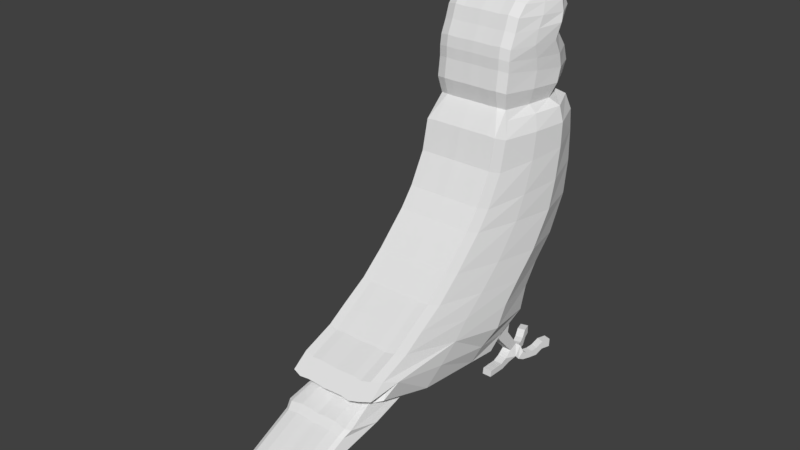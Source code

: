 # Source: budgie_05.blend  (saved by Blender 2.79.0; exported with 4.5.12 LTS)
import bpy
from mathutils import Matrix  # noqa: F401  (used for matrix-valued properties, if any)

bpy.ops.wm.read_factory_settings(use_empty=True)
scene = bpy.context.scene
scene.name = 'Scene'

# ---- collections
col_collection_1 = bpy.data.collections.new('Collection 1'); scene.collection.children.link(col_collection_1)

# ---- world
world_world = bpy.data.worlds.new('World'); scene.world = world_world
world_world.color = (0.05088, 0.05088, 0.05088)
world_world.use_sun_shadow = False
world_world.sun_shadow_jitter_overblur = 0.0
world_world.cycles.sampling_method = 'MANUAL'

# ---- meshes
me_plane = bpy.data.meshes.new('Plane')
me_plane.from_pydata([(-1.102, -1.101, 0.0), (-0.4141, -1.26, 0.0), (-1.09, 1.558, 0.0), (-0.5841, 1.604, 0.0), (0.2772, -1.634, 0.0), (0.1525, 1.615, 0.0), (0.6965, -1.962, 0.0), (0.9231, 1.502, 0.0), (1.376, -2.654, 0.0), (1.75, 1.048, 0.0), (1.864, -3.232, 0.0), (2.283, 0.5158, 0.0), (2.226, -3.832, 0.0), (2.77, 0.1645, 0.0), (2.521, -4.297, 0.0), (3.303, -0.005518, 0.0), (2.804, -5.033, 0.0), (3.609, -0.7535, 0.0), (-1.588, -0.733, 0.0), (-1.578, 1.265, 0.0), (-1.963, -0.829, 0.0), (-1.872, 1.524, 0.0), (-2.394, -0.7723, 0.0), (-2.133, 1.649, 0.0), (-2.632, -0.7723, 0.0), (-2.484, 1.536, 0.0), (-2.87, -0.7383, 0.0), (-2.881, 1.23, 0.0), (-3.175, -0.6024, 0.0), (-2.59, 1.633, 0.0), (-3.47, -0.5004, 0.0), (-3.402, 1.507, 0.0), (-3.708, -0.2737, 0.0), (-3.651, 1.366, 0.0), (-4.081, 0.0436, 0.0), (-4.07, 1.139, 0.0), (-4.202, 0.7443, 0.0), (-4.209, 0.7661, 0.2167), (2.986, -4.48, 0.0), (3.076, -5.396, 0.0), (3.133, -5.171, 0.0), (3.881, -1.116, 0.0), (3.329, -4.877, 0.0), (3.602, -3.417, 0.0), (3.578, -5.594, 0.0), (3.869, -4.881, 0.0), (3.708, -5.75, 0.0), (4.122, -5.798, 0.0), (4.614, -7.665, 0.0), (4.984, -7.951, 0.0), (-1.078, 1.526, 0.8669), (-1.09, -1.101, 0.8669), (-0.4105, -1.257, 0.8669), (-0.5784, 1.571, 0.8669), (0.2724, -1.627, 0.8669), (0.1492, 1.582, 0.8669), (0.6866, -1.951, 0.8669), (0.9104, 1.47, 0.8669), (1.358, -2.634, 0.8669), (1.728, 1.022, 0.8669), (1.84, -3.205, 0.8669), (2.254, 0.4963, 0.8669), (2.198, -3.799, 0.8669), (2.735, 0.1492, 0.8669), (2.489, -4.257, 0.8669), (3.261, -0.01866, 0.8669), (2.948, -4.438, 0.8669), (3.563, -0.7575, 0.8669), (2.769, -4.985, 0.8669), (-1.561, 1.098, 0.8163), (-1.57, -0.6811, 0.8163), (-1.851, 1.329, 0.8669), (-1.94, -0.7653, 0.8669), (-2.108, 1.452, 0.8669), (-2.366, -0.7093, 0.8669), (-2.455, 1.34, 0.8669), (-2.601, -0.7093, 0.8669), (-2.847, 1.038, 0.8669), (-2.836, -0.6757, 0.8669), (-3.216, 1.157, 0.906), (-3.138, -0.5414, 0.8669), (-3.362, 1.27, 0.915), (-3.429, -0.4407, 0.8669), (-3.608, 1.192, 0.8597), (-3.664, -0.2168, 0.8669), (-3.81, 0.9681, 0.9163), (-3.821, 0.09664, 0.8682), (3.037, -5.343, 0.8669), (3.093, -5.121, 0.8669), (3.545, -3.538, 0.802), (3.832, -1.116, 0.8669), (3.395, -4.886, 0.7363), (3.631, -5.533, 0.8315), (3.767, -4.874, 0.9167), (3.747, -5.685, 0.7752), (4.016, -5.73, 0.8488), (4.582, -7.461, 0.7363), (4.821, -7.725, 0.802), (-1.577, 1.263, 0.2702), (-1.574, 1.258, 0.452), (-1.582, 1.27, 0.6339), (2.796, -5.022, 0.2167), (2.792, -5.017, 0.4334), (2.805, -5.033, 0.6502), (-3.897, 1.145, 0.6502), (-3.949, 1.133, 0.4334), (-4.026, 1.138, 0.2167), (-4.038, 0.04446, 0.2167), (-3.96, 0.04179, 0.4334), (-3.908, 0.04812, 0.6502), (-3.713, -0.2695, 0.6502), (-3.696, -0.2744, 0.4334), (-3.702, -0.2722, 0.2167), (3.304, -0.001047, 0.6502), (3.289, -0.007154, 0.4334), (3.294, -0.004557, 0.2167), (-3.646, 1.364, 0.2167), (-3.64, 1.359, 0.4334), (-3.656, 1.371, 0.6502), (3.61, -0.7496, 0.6502), (3.594, -0.7524, 0.4334), (3.599, -0.7509, 0.2167), (2.514, -4.287, 0.2167), (2.51, -4.283, 0.4334), (2.521, -4.296, 0.6502), (-3.475, -0.4963, 0.6502), (-3.459, -0.5002, 0.4334), (-3.465, -0.4983, 0.2167), (-3.171, -0.6001, 0.2167), (-3.165, -0.6018, 0.4334), (-3.18, -0.5984, 0.6502), (4.111, -5.783, 0.1927), (4.102, -5.776, 0.4358), (4.115, -5.795, 0.6787), (2.771, 0.1691, 0.6502), (2.759, 0.1622, 0.4334), (2.762, 0.1651, 0.2167), (2.276, 0.5156, 0.2167), (2.273, 0.5122, 0.4334), (2.283, 0.5207, 0.6502), (-3.259, 1.348, 0.6502), (-3.244, 1.368, 0.4334), (-3.216, 1.291, 0.2167), (-3.348, 1.443, 0.1854), (-3.391, 1.438, 0.4334), (-3.407, 1.451, 0.6502), (3.727, -5.749, 0.6787), (3.694, -5.728, 0.4358), (3.696, -5.735, 0.1927), (1.864, -3.23, 0.6502), (1.855, -3.221, 0.4334), (1.858, -3.224, 0.2167), (2.22, -3.823, 0.2167), (2.217, -3.82, 0.4334), (2.227, -3.831, 0.6502), (4.574, -7.542, 0.6502), (4.589, -7.62, 0.4333), (4.603, -7.652, 0.2182), (4.973, -7.938, 0.2182), (4.954, -7.902, 0.4333), (4.92, -7.809, 0.6502), (-1.093, 1.564, 0.6502), (-1.088, 1.551, 0.4334), (-1.09, 1.556, 0.2167), (-1.101, -1.098, 0.2167), (-1.099, -1.099, 0.4334), (-1.104, -1.097, 0.6502), (-1.591, -0.7291, 0.6339), (-1.584, -0.7319, 0.452), (-1.587, -0.7305, 0.2702), (-0.4153, -1.256, 0.2167), (-0.4141, -1.257, 0.4334), (-0.4162, -1.256, 0.6502), (-1.87, 1.522, 0.2167), (-1.867, 1.517, 0.4334), (-1.875, 1.53, 0.6502), (-0.5863, 1.61, 0.6502), (-0.5835, 1.596, 0.4334), (-0.585, 1.601, 0.2167), (3.124, -5.159, 0.2167), (3.12, -5.154, 0.4334), (3.134, -5.171, 0.6502), (3.077, -5.396, 0.6502), (3.063, -5.378, 0.4334), (3.068, -5.384, 0.2167), (-1.966, -0.8252, 0.6502), (-1.957, -0.8276, 0.4334), (-1.961, -0.8263, 0.2167), (0.2745, -1.629, 0.2167), (0.2746, -1.629, 0.4334), (0.2757, -1.631, 0.6502), (2.977, -4.469, 0.2167), (2.973, -4.465, 0.4334), (2.987, -4.479, 0.6502), (-2.13, 1.646, 0.2167), (-2.127, 1.641, 0.4334), (-2.136, 1.655, 0.6502), (0.151, 1.621, 0.6502), (0.1504, 1.607, 0.4334), (0.1501, 1.613, 0.2167), (3.871, -1.113, 0.2167), (3.865, -1.114, 0.4334), (3.883, -1.113, 0.6502), (3.627, -3.567, 0.6502), (3.591, -3.43, 0.4333), (3.591, -3.404, 0.2182), (-2.397, -0.7685, 0.6502), (-2.386, -0.7712, 0.4334), (-2.391, -0.7697, 0.2167), (3.318, -4.864, 0.2182), (3.322, -4.869, 0.4333), (3.372, -4.933, 0.6502), (0.6929, -1.957, 0.2167), (0.6924, -1.957, 0.4334), (0.6954, -1.959, 0.6502), (-2.481, 1.533, 0.2167), (-2.477, 1.528, 0.4334), (-2.488, 1.541, 0.6502), (0.9222, 1.507, 0.6502), (0.9182, 1.495, 0.4334), (0.919, 1.499, 0.2167), (-2.635, -0.7685, 0.6502), (-2.623, -0.7712, 0.4334), (-2.628, -0.7697, 0.2167), (1.371, -2.647, 0.2167), (1.37, -2.645, 0.4334), (1.376, -2.651, 0.6502), (3.564, -5.577, 0.1557), (3.563, -5.571, 0.4394), (3.606, -5.604, 0.72), (-2.877, 1.228, 0.2167), (-2.872, 1.224, 0.4334), (-2.885, 1.235, 0.6502), (1.75, 1.054, 0.6502), (1.742, 1.043, 0.4334), (1.745, 1.047, 0.2167), (3.878, -4.936, 0.72), (3.849, -4.867, 0.4394), (3.855, -4.864, 0.1557), (-2.874, -0.7345, 0.6502), (-2.86, -0.7373, 0.4334), (-2.865, -0.7358, 0.2167), (3.944, -0.2506, 0.6501), (4.049, -0.5305, 0.6501), (3.871, -0.6591, 0.6501), (3.686, -0.1992, 0.6501), (3.871, -0.6591, 0.8669), (3.686, -0.1992, 0.8669), (4.873, -0.3967, 0.6501), (4.873, -0.3967, 0.8669), (4.717, -0.4422, 0.8669), (4.717, -0.4422, 0.6501), (4.652, -0.274, 0.6501), (4.652, -0.274, 0.8669), (4.817, -0.1519, 0.8669), (4.817, -0.1519, 0.6501), (4.7, 0.04974, 0.8314), (4.494, 0.1696, 0.6106), (4.7, 0.002119, 0.656), (4.494, 0.1787, 0.9501), (4.7, 0.005199, 0.9501), (4.521, -0.0975, 0.8669), (4.426, 0.115, 0.8669), (4.521, -0.0975, 0.6501), (4.426, 0.115, 0.6501), (3.944, -0.2506, 0.8669), (4.049, -0.5305, 0.8669), (4.862, -0.6275, 0.6501), (4.862, -0.6275, 0.8669), (4.706, -0.6731, 0.8669), (4.706, -0.6731, 0.6501), (4.851, -0.8685, 0.6501), (4.851, -0.8685, 0.8669), (4.704, -0.8511, 0.8669), (4.704, -0.8511, 0.6501), (4.494, 0.2173, 0.7864), (4.794, 0.07628, 0.9835), (4.794, 0.1248, 0.8112), (4.64, 0.2046, 1.02), (4.64, 0.2518, 0.8522), (4.861, 0.2177, 1.023), (4.861, 0.2663, 0.851), (4.72, 0.3098, 1.049), (4.72, 0.3583, 0.8774), (4.88, 0.3893, 1.072), (4.88, 0.4379, 0.8993), (4.729, 0.4608, 1.092), (4.729, 0.5093, 0.9199), (4.887, 0.5968, 1.13), (4.887, 0.6453, 0.9578), (4.691, 0.6031, 1.132), (4.691, 0.6515, 0.96), (4.779, 0.7631, 1.177), (4.779, 0.8116, 1.005), (4.583, 0.7693, 1.179), (4.583, 0.8178, 1.007), (4.786, 0.9766, 1.237), (4.786, 1.024, 1.068), (4.59, 0.9829, 1.239), (4.59, 1.031, 1.067), (4.79, 0.2378, 0.7791), (4.641, 0.3167, 0.5708), (4.79, 0.1901, 0.6037), (4.641, 0.3645, 0.7465), (4.862, 0.3774, 0.7371), (4.717, 0.4187, 0.5384), (4.862, 0.3298, 0.5617), (4.717, 0.4664, 0.7142), (4.732, 0.6176, 0.6745), (4.882, 0.495, 0.5179), (4.732, 0.5698, 0.4988), (4.882, 0.5426, 0.6933), (4.691, 0.7595, 0.6354), (4.89, 0.7046, 0.4815), (4.691, 0.7118, 0.4596), (4.89, 0.7522, 0.6569), (4.58, 0.9258, 0.5795), (4.78, 0.8709, 0.4256), (4.58, 0.8781, 0.4037), (4.78, 0.9185, 0.6009), (4.586, 1.141, 0.5216), (4.785, 1.086, 0.3677), (4.586, 1.093, 0.3458), (4.785, 1.13, 0.5292), (-4.064, 0.3547, 0.6502), (-3.945, 0.2516, 0.8465), (-4.186, 0.3325, 0.0), (-3.956, 0.7936, 0.8193), (-4.08, 0.772, 0.6502), (-4.131, 0.7624, 0.4334), (-4.193, 0.3502, 0.2167), (-4.115, 0.347, 0.4334), (-1.078, 1.362, 1.122), (-1.012, -0.8816, 0.9909), (-0.333, -1.038, 0.9909), (-0.5784, 1.407, 1.122), (0.3499, -1.408, 0.9909), (0.1492, 1.418, 1.122), (0.7641, -1.732, 0.9909), (0.9104, 1.306, 1.122), (1.436, -2.415, 0.9909), (1.728, 0.8587, 1.122), (1.917, -2.986, 0.9909), (2.254, 0.3326, 1.122), (2.275, -3.579, 0.9909), (2.735, -0.01442, 1.122), (2.566, -4.038, 0.9909), (3.261, -0.1823, 1.122), (2.948, -4.438, 1.122), (3.563, -0.9211, 1.122), (2.846, -4.766, 0.9909), (-1.432, 1.262, 1.028), (-1.365, -0.7025, 0.8966), (3.115, -5.124, 0.9909), (3.58, -3.538, 1.122), (3.832, -1.279, 1.122), (3.328, -4.708, 0.957), (-3.859, 0.7739, 0.0), (-3.863, 0.4088, 0.0), (-4.197, 0.607, 0.0), (-4.191, 0.4697, 0.0), (-1.564, 0.5051, 1.085), (-1.567, -0.08799, 0.9878), (-1.881, 0.6308, 1.187), (-1.91, -0.06724, 1.071), (-2.194, 0.7316, 1.187), (-2.28, 0.01111, 1.071), (-2.504, 0.6569, 1.187), (-2.552, -0.0262, 1.071), (-2.843, 0.4666, 1.187), (-2.84, -0.1046, 1.071), (-3.19, 0.581, 1.226), (-3.164, -0.01127, 1.071), (-3.384, 0.6868, 1.187), (-3.407, 0.1231, 1.071), (-3.627, 0.7092, 1.131), (-3.646, 0.2462, 1.016), (-3.813, 0.7545, 1.027), (-3.817, 0.3805, 0.9682), (-3.96, 0.646, 0.9239), (-3.957, 0.4756, 0.9067), (-4.198, 0.4888, 0.2167), (-4.204, 0.6275, 0.2167), (-4.121, 0.4855, 0.4334), (-4.126, 0.6239, 0.4334), (-4.07, 0.4938, 0.6502), (-4.075, 0.6329, 0.6502), (-1.056, 0.6144, 1.398), (-1.034, -0.1336, 1.239), (-0.4148, -0.2231, 1.239), (-0.4966, 0.592, 1.398), (0.283, -0.4657, 1.239), (0.2161, 0.4764, 1.398), (0.8129, -0.7194, 1.239), (0.8617, 0.2935, 1.398), (1.533, -1.324, 1.239), (1.63, -0.2326, 1.398), (2.029, -1.88, 1.239), (2.142, -0.7736, 1.398), (2.429, -2.391, 1.239), (2.582, -1.203, 1.398), (2.798, -2.753, 1.239), (3.03, -1.468, 1.398), (-1.409, 0.607, 1.304), (-1.387, -0.04777, 1.144), (3.167, -3.188, 1.215), (3.753, -1.986, 1.122), (3.41, -1.801, 1.241), (-2.596, 1.476, 0.0), (-2.397, 1.741, 0.0), (-3.117, 1.753, 0.0), (-2.935, 1.456, 0.2167), (-3.031, 1.657, 0.1858), (-2.565, 1.445, 0.2167), (-2.794, 1.851, 0.0), (-2.928, 1.792, 0.0), (-2.761, 1.754, 0.1694), (-2.894, 1.696, 0.1694), (-2.56, 1.6, 0.2004), (-2.587, 1.837, 0.0), (-2.557, 1.74, 0.1694), (-2.369, 1.645, 0.1694)], [], [(182, 181, 88, 87), (176, 161, 50, 53), (100, 175, 71, 69), (166, 172, 52, 51), (167, 166, 51, 70), (161, 100, 69, 50), (109, 110, 84, 86), (118, 104, 85, 83), (385, 324, 325, 380), (124, 103, 68, 64), (109, 86, 325, 324), (110, 125, 82, 84), (113, 134, 63, 65), (145, 118, 83, 81), (154, 124, 64, 62), (125, 130, 80, 82), (160, 133, 95, 97), (134, 139, 61, 63), (140, 145, 81, 79), (146, 155, 96, 94), (149, 154, 62, 60), (155, 160, 97, 96), (362, 70, 352, 404), (60, 62, 344, 342), (68, 87, 353, 350), (67, 65, 347, 349), (57, 55, 337, 339), (348, 350, 353), (51, 52, 334, 333), (64, 68, 350, 346), (54, 56, 338, 336), (361, 69, 71, 363), (363, 71, 73, 365), (365, 73, 75, 367), (367, 75, 77, 369), (369, 77, 79, 371), (371, 79, 81, 373), (373, 81, 83, 375), (375, 83, 85, 377), (61, 59, 341, 343), (91, 89, 354, 356), (89, 91, 92, 93), (93, 92, 94, 95), (95, 94, 96, 97), (185, 167, 70, 72), (103, 182, 87, 68), (172, 190, 54, 52), (119, 113, 245, 244), (181, 193, 66, 88), (175, 196, 73, 71), (197, 176, 53, 55), (203, 202, 90, 89), (206, 185, 72, 74), (193, 211, 91, 66), (190, 214, 56, 54), (202, 119, 67, 90), (196, 217, 75, 73), (218, 197, 55, 57), (221, 206, 74, 76), (214, 226, 58, 56), (211, 229, 92, 91), (217, 232, 77, 75), (233, 218, 57, 59), (236, 203, 89, 93), (239, 221, 76, 78), (226, 149, 60, 58), (229, 146, 94, 92), (232, 140, 79, 77), (139, 233, 59, 61), (133, 236, 93, 95), (130, 239, 78, 80), (28, 26, 241, 128), (128, 241, 240, 129), (129, 240, 239, 130), (47, 45, 238, 131), (131, 238, 237, 132), (132, 237, 236, 133), (11, 9, 235, 137), (137, 235, 234, 138), (138, 234, 233, 139), (143, 142, 411, 412), (230, 142, 141, 231), (231, 141, 140, 232), (44, 46, 148, 227), (227, 148, 147, 228), (228, 147, 146, 229), (8, 10, 151, 224), (224, 151, 150, 225), (225, 150, 149, 226), (26, 24, 223, 241), (241, 223, 222, 240), (240, 222, 221, 239), (45, 43, 205, 238), (238, 205, 204, 237), (237, 204, 203, 236), (9, 7, 220, 235), (235, 220, 219, 234), (234, 219, 218, 233), (25, 27, 230, 215), (215, 230, 231, 216), (216, 231, 232, 217), (42, 44, 227, 209), (209, 227, 228, 210), (210, 228, 229, 211), (6, 8, 224, 212), (212, 224, 225, 213), (213, 225, 226, 214), (24, 22, 208, 223), (223, 208, 207, 222), (222, 207, 206, 221), (7, 5, 199, 220), (220, 199, 198, 219), (219, 198, 197, 218), (23, 25, 215, 194), (194, 215, 216, 195), (195, 216, 217, 196), (41, 17, 121, 200), (200, 121, 120, 201), (201, 120, 119, 202), (4, 6, 212, 188), (188, 212, 213, 189), (189, 213, 214, 190), (38, 42, 209, 191), (191, 209, 210, 192), (192, 210, 211, 193), (22, 20, 187, 208), (208, 187, 186, 207), (207, 186, 185, 206), (43, 41, 200, 205), (205, 200, 201, 204), (204, 201, 202, 203), (5, 3, 178, 199), (199, 178, 177, 198), (198, 177, 176, 197), (21, 23, 194, 173), (173, 194, 195, 174), (174, 195, 196, 175), (40, 38, 191, 179), (179, 191, 192, 180), (180, 192, 193, 181), (15, 115, 121, 17), (115, 114, 120, 121), (67, 119, 244, 246), (1, 4, 188, 170), (170, 188, 189, 171), (171, 189, 190, 172), (16, 39, 184, 101), (101, 184, 183, 102), (102, 183, 182, 103), (20, 18, 169, 187), (187, 169, 168, 186), (186, 168, 167, 185), (48, 49, 158, 157), (157, 158, 159, 156), (156, 159, 160, 155), (10, 12, 152, 151), (151, 152, 153, 150), (150, 153, 154, 149), (46, 48, 157, 148), (148, 157, 156, 147), (147, 156, 155, 146), (230, 27, 408, 413), (142, 143, 144, 141), (141, 144, 145, 140), (13, 11, 137, 136), (136, 137, 138, 135), (135, 138, 139, 134), (49, 47, 131, 158), (158, 131, 132, 159), (159, 132, 133, 160), (30, 28, 128, 127), (127, 128, 129, 126), (126, 129, 130, 125), (12, 14, 122, 152), (152, 122, 123, 153), (153, 123, 124, 154), (31, 33, 116, 143), (143, 116, 117, 144), (144, 117, 118, 145), (15, 13, 136, 115), (115, 136, 135, 114), (114, 135, 134, 113), (32, 30, 127, 112), (112, 127, 126, 111), (111, 126, 125, 110), (377, 85, 327, 379), (85, 104, 328, 327), (34, 107, 330, 326), (14, 16, 101, 122), (122, 101, 102, 123), (123, 102, 103, 124), (33, 35, 106, 116), (116, 106, 105, 117), (117, 105, 104, 118), (34, 32, 112, 107), (107, 112, 111, 108), (108, 111, 110, 109), (2, 19, 98, 163), (163, 98, 99, 162), (162, 99, 100, 161), (18, 0, 164, 169), (169, 164, 165, 168), (168, 165, 166, 167), (0, 1, 170, 164), (164, 170, 171, 165), (165, 171, 172, 166), (19, 21, 173, 98), (98, 173, 174, 99), (99, 174, 175, 100), (3, 2, 163, 178), (178, 163, 162, 177), (177, 162, 161, 176), (39, 40, 179, 184), (184, 179, 180, 183), (183, 180, 181, 182), (253, 252, 251, 250), (113, 65, 247, 245), (65, 67, 246, 247), (244, 245, 242, 243), (252, 255, 248, 251), (114, 113, 119, 120), (255, 254, 249, 248), (249, 250, 269, 268), (254, 255, 258, 256, 260), (260, 261, 253, 254), (261, 263, 252, 253), (254, 253, 250, 249), (263, 264, 257, 258), (264, 262, 259, 275, 257), (262, 261, 260, 259), (265, 266, 261, 262), (266, 243, 263, 261), (242, 265, 262, 264), (263, 258, 255, 252), (246, 244, 243, 266), (245, 247, 265, 242), (247, 246, 266, 265), (243, 242, 264, 263), (267, 268, 272, 271), (250, 251, 270, 269), (251, 248, 267, 270), (248, 249, 268, 267), (273, 274, 271, 272), (268, 269, 273, 272), (269, 270, 274, 273), (270, 267, 271, 274), (258, 257, 301, 302), (256, 275, 279, 277), (277, 279, 283, 281), (260, 256, 277, 276), (259, 260, 276, 278), (275, 259, 278, 279), (283, 282, 286, 287), (278, 276, 280, 282), (279, 278, 282, 283), (276, 277, 281, 280), (285, 287, 291, 289), (280, 281, 285, 284), (281, 283, 287, 285), (282, 280, 284, 286), (290, 288, 292, 294), (286, 284, 288, 290), (287, 286, 290, 291), (284, 285, 289, 288), (295, 294, 298, 299), (291, 290, 294, 295), (288, 289, 293, 292), (289, 291, 295, 293), (297, 299, 298, 296), (292, 293, 297, 296), (293, 295, 299, 297), (294, 292, 296, 298), (301, 303, 307, 305), (275, 256, 300, 303), (257, 275, 303, 301), (256, 258, 302, 300), (305, 307, 308, 310), (300, 302, 306, 304), (303, 300, 304, 307), (302, 301, 305, 306), (307, 304, 311, 308), (306, 305, 310, 309), (304, 306, 309, 311), (310, 308, 312, 314), (314, 312, 316, 318), (309, 310, 314, 313), (311, 309, 313, 315), (308, 311, 315, 312), (316, 319, 323, 320), (312, 315, 319, 316), (313, 314, 318, 317), (315, 313, 317, 319), (321, 322, 320, 323), (317, 318, 322, 321), (319, 317, 321, 323), (318, 316, 320, 322), (360, 326, 330, 381), (381, 330, 331, 383), (383, 331, 324, 385), (107, 108, 331, 330), (358, 34, 326, 360), (104, 105, 329, 328), (108, 109, 324, 331), (106, 35, 36, 37), (105, 106, 37, 329), (387, 390, 335, 332), (389, 334, 336, 391), (391, 336, 338, 393), (393, 338, 340, 395), (395, 340, 342, 397), (397, 342, 344, 399), (399, 344, 346, 401), (347, 402, 407, 349), (387, 332, 351, 403), (88, 66, 348, 353), (349, 407, 406, 355), (53, 50, 332, 335), (87, 88, 353), (63, 61, 343, 345), (56, 58, 340, 338), (50, 69, 351, 332), (89, 90, 355, 406, 354), (59, 57, 339, 341), (70, 51, 333, 352), (52, 54, 336, 334), (66, 91, 356, 348), (62, 64, 346, 344), (55, 53, 335, 337), (90, 67, 349, 355), (65, 63, 345, 347), (58, 60, 342, 340), (333, 388, 404, 352), (388, 387, 403, 404), (345, 400, 402, 347), (400, 399, 401, 402), (343, 398, 400, 345), (398, 397, 399, 400), (341, 396, 398, 343), (396, 395, 397, 398), (339, 394, 396, 341), (394, 393, 395, 396), (337, 392, 394, 339), (392, 391, 393, 394), (335, 390, 392, 337), (390, 389, 391, 392), (333, 334, 389, 388), (388, 389, 390, 387), (35, 357, 359, 36), (357, 358, 360, 359), (329, 384, 386, 328), (384, 383, 385, 386), (37, 382, 384, 329), (382, 381, 383, 384), (36, 359, 382, 37), (359, 360, 381, 382), (86, 378, 380, 325), (378, 377, 379, 380), (84, 376, 378, 86), (376, 375, 377, 378), (82, 374, 376, 84), (374, 373, 375, 376), (80, 372, 374, 82), (372, 371, 373, 374), (78, 370, 372, 80), (370, 369, 371, 372), (76, 368, 370, 78), (368, 367, 369, 370), (74, 366, 368, 76), (366, 365, 367, 368), (72, 364, 366, 74), (364, 363, 365, 366), (70, 362, 364, 72), (362, 361, 363, 364), (69, 361, 403, 351), (361, 362, 404, 403), (328, 386, 379, 327), (386, 385, 380, 379), (354, 405, 348, 356), (405, 401, 346, 350, 348), (413, 408, 29, 418), (406, 407, 405, 354), (407, 402, 401, 405), (412, 411, 416, 417), (31, 143, 412, 410), (142, 230, 413, 411), (418, 29, 409, 421), (414, 415, 417, 416), (411, 413, 418, 416), (410, 412, 417, 415), (409, 419, 420, 421), (414, 416, 420, 419), (416, 418, 421, 420)])
me_plane.use_remesh_preserve_volume = False
me_plane.use_remesh_preserve_attributes = False
me_plane.use_mirror_vertex_groups = False
me_plane.update()

# ---- objects
ob_plane = bpy.data.objects.new('Plane', me_plane)

# ---- transforms, parenting, visibility, modifiers, constraints
ob_plane.location = (0.0, -1.434, 0.152)
ob_plane.rotation_euler = (-0.0, 1.571, 0.0)
ob_plane.scale = (0.625, 0.625, 0.625)
ob_plane.lineart.crease_threshold = 0.0
_m = ob_plane.modifiers.new('Mirror', 'MIRROR')
_m.use_axis = (False, False, True)
_m.use_clip = True

# ---- collection membership
col_collection_1.objects.link(ob_plane)

# ---- scene / render settings (as saved in the file)
scene.frame_start = 1; scene.frame_end = 250; scene.frame_set(1)
scene.render.engine = 'BLENDER_EEVEE_NEXT'
scene.render.resolution_percentage = 50
scene.render.dither_intensity = 0.0
scene.cycles.use_denoising = False
scene.cycles.samples = 128
scene.cycles.sampling_pattern = 'TABULATED_SOBOL'
scene.cycles.use_adaptive_sampling = False
scene.cycles.use_light_tree = False
scene.cycles.blur_glossy = 0.0
scene.cycles.sample_clamp_indirect = 0.0
scene.view_settings.view_transform = 'Standard'
bpy.context.view_layer.update()

# ---- added for rendering (the .blend has no active camera and no usable light): camera, sun
cam_auto = bpy.data.cameras.new('AutoCamera')
cam_auto.lens = 50.0
cam_auto.sensor_width = 36.0
cam_auto.clip_end = 1000.0
ob_auto_camera = bpy.data.objects.new('AutoCamera', cam_auto)
scene.collection.objects.link(ob_auto_camera)
ob_auto_camera.location = (7.93704, -12.8653, 6.25955)
ob_auto_camera.rotation_euler = (1.09748, -7.21219e-08, 0.694738)
scene.camera = ob_auto_camera
light_auto_sun = bpy.data.lights.new('AutoSun', 'SUN')
light_auto_sun.energy = 3.0
light_auto_sun.angle = 0.0523599
ob_auto_sun = bpy.data.objects.new('AutoSun', light_auto_sun)
scene.collection.objects.link(ob_auto_sun)
ob_auto_sun.rotation_euler = (0.872665, 0.174533, 0.523599)
bpy.context.view_layer.update()
